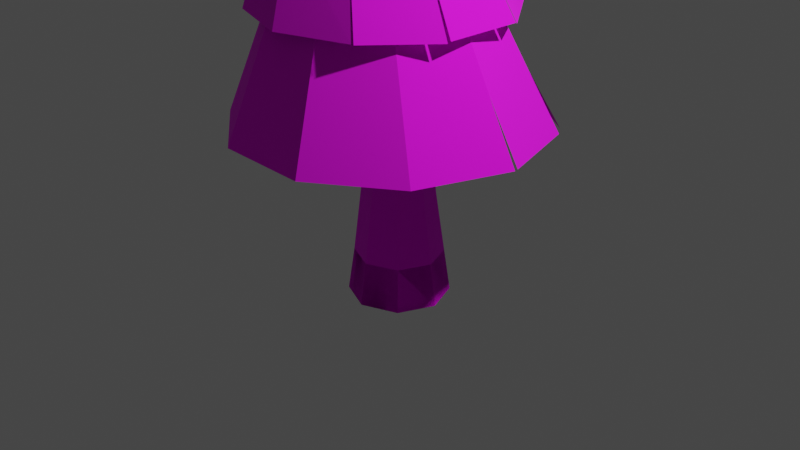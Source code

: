 # Source: tree_snow.blend  (saved by Blender 3.1.7; exported with 4.5.12 LTS)
import bpy
from mathutils import Matrix  # noqa: F401  (used for matrix-valued properties, if any)

bpy.ops.wm.read_factory_settings(use_empty=True)
scene = bpy.context.scene
scene.name = 'Scene'

# ---- collections
col_collection = bpy.data.collections.new('Collection'); scene.collection.children.link(col_collection)

# ---- images (referenced by path relative to the original .blend; pixels are not part of the script)
import os
ASSET_DIR = os.environ.get("B2B_ASSET_DIR", "")  # directory of the original .blend (textures are referenced by path, not embedded)
HERE = os.path.dirname(os.path.abspath(__file__))  # packed textures are extracted next to this script under _unpacked/

def load_image(name, relpath, width, height, colorspace="sRGB"):
    """Load a texture the original file referenced (path relative to the .blend, or extracted next to this script)."""
    p = next((c for c in (os.path.join(HERE, relpath), os.path.join(ASSET_DIR, relpath)) if relpath and os.path.exists(c)), "")
    if p:
        img = bpy.data.images.load(p, check_existing=True)
        img.name = name
    else:  # same state as the original file: an image datablock whose file is absent (Cycles renders it pink)
        img = bpy.data.images.new(name, width, height)
        img.source = "FILE"
        img.filepath = "//" + (relpath or name)
    img.colorspace_settings.name = colorspace
    return img
img_gradient_png = load_image('gradient.png', 'gradient.png', 1024, 1024, 'sRGB')

# ---- materials (node trees are filled in below, after node groups)
mat_material_001 = bpy.data.materials.new('Material.001')
mat_material_001.use_transparent_shadow = False
mat_material_002 = bpy.data.materials.new('Material.002')
mat_material_002.use_transparent_shadow = False

# ---- material node trees
mat_material_001.use_nodes = True; mat_material_001.node_tree.nodes.clear()
_N = mat_material_001.node_tree.nodes; _L = mat_material_001.node_tree.links
n0 = _N.new('ShaderNodeBsdfPrincipled'); n0.name = 'Principled BSDF'; n0.location = (10, 300)
n0.distribution = 'GGX'
n0.subsurface_method = 'RANDOM_WALK_SKIN'
n0.inputs[2].default_value = 1.0
n0.inputs[3].default_value = 1.45
n0.inputs[27].default_value = (0.0, 0.0, 0.0, 1.0)
n0.inputs[28].default_value = 1.0
n1 = _N.new('ShaderNodeOutputMaterial'); n1.name = 'Material Output'; n1.location = (300, 300)
n2 = _N.new('ShaderNodeTexImage'); n2.name = 'Image Texture'; n2.location = (-280, 280)
n2.image = img_gradient_png
_L.new(n0.outputs[0], n1.inputs[0])
_L.new(n2.outputs[0], n0.inputs[0])
n1.is_active_output = True
mat_material_002.use_nodes = True; mat_material_002.node_tree.nodes.clear()
_N = mat_material_002.node_tree.nodes; _L = mat_material_002.node_tree.links
n0 = _N.new('ShaderNodeBsdfPrincipled'); n0.name = 'Principled BSDF'; n0.location = (10, 300)
n0.distribution = 'GGX'
n0.subsurface_method = 'RANDOM_WALK_SKIN'
n0.inputs[2].default_value = 1.0
n0.inputs[3].default_value = 1.45
n0.inputs[27].default_value = (0.0, 0.0, 0.0, 1.0)
n0.inputs[28].default_value = 1.0
n1 = _N.new('ShaderNodeOutputMaterial'); n1.name = 'Material Output'; n1.location = (300, 300)
n2 = _N.new('ShaderNodeTexImage'); n2.name = 'Image Texture'; n2.location = (-280, 280)
n2.image = img_gradient_png
_L.new(n0.outputs[0], n1.inputs[0])
_L.new(n2.outputs[0], n0.inputs[0])
n1.is_active_output = True

# ---- world
world_world = bpy.data.worlds.new('World'); scene.world = world_world
world_world.use_nodes = True; world_world.node_tree.nodes.clear()
_N = world_world.node_tree.nodes; _L = world_world.node_tree.links
n0 = _N.new('ShaderNodeOutputWorld'); n0.name = 'World Output'; n0.location = (300, 300)
n1 = _N.new('ShaderNodeBackground'); n1.name = 'Background'; n1.location = (10, 300)
n1.inputs[0].default_value = (0.05088, 0.05088, 0.05088, 1.0)
_L.new(n1.outputs[0], n0.inputs[0])
n0.is_active_output = True
world_world.color = (0.05088, 0.05088, 0.05088)
world_world.use_sun_shadow = False
world_world.sun_shadow_jitter_overblur = 0.0

# ---- cameras
cam_camera = bpy.data.cameras.new('Camera')
cam_camera.clip_end = 100.0
cam_camera.ortho_scale = 7.314

# ---- lights
light_light = bpy.data.lights.new('Light', 'POINT')
light_light.transmission_factor = 0.0
light_light.energy = 1000.0
light_light.shadow_soft_size = 0.1
light_light.shadow_maximum_resolution = 0.006
light_light.use_absolute_resolution = True

# ---- meshes
me_cylinder = bpy.data.meshes.new('Cylinder')
me_cylinder.from_pydata([(0.0, 0.5262, -0.797), (1.333e-09, 0.4611, -0.3462), (0.372, 0.372, -0.797), (0.326, 0.326, -0.3462), (0.5262, -3.712e-08, -0.797), (0.4611, -3.525e-08, -0.3462), (0.372, -0.372, -0.797), (0.326, -0.326, -0.3462), (-4.6e-08, -0.5262, -0.797), (-3.897e-08, -0.4611, -0.3462), (-0.372, -0.372, -0.797), (-0.326, -0.326, -0.3462), (-0.5262, -7.848e-09, -0.797), (-0.4611, -9.594e-09, -0.3462), (-0.372, 0.372, -0.797), (-0.326, 0.326, -0.3462), (0.0, 0.5262, -0.797), (0.372, 0.372, -0.797), (0.326, 0.326, -0.3462), (1.333e-09, 0.4611, -0.3462), (0.5262, -3.712e-08, -0.797), (0.4611, -3.525e-08, -0.3462), (0.372, -0.372, -0.797), (0.326, -0.326, -0.3462), (-4.6e-08, -0.5262, -0.797), (-3.897e-08, -0.4611, -0.3462), (-0.372, -0.372, -0.797), (-0.326, -0.326, -0.3462), (-0.5262, -7.848e-09, -0.797), (-0.4611, -9.594e-09, -0.3462), (-0.372, 0.372, -0.797), (-0.326, 0.326, -0.3462), (0.2399, 0.283, 0.2833), (-0.006004, 0.3768, 0.4059), (0.3453, 0.02336, 0.2072), (0.2484, -0.2499, 0.2221), (0.006004, -0.3768, 0.3193), (-0.2399, -0.283, 0.4419), (-0.3453, -0.02336, 0.5181), (-0.2484, 0.2499, 0.5031), (0.2266, 0.2657, 0.5107), (-0.004386, 0.3515, 0.6254), (0.3248, 0.02422, 0.4339), (0.2328, -0.2314, 0.4398), (0.004386, -0.3515, 0.5251), (-0.2266, -0.2657, 0.6398), (-0.3248, -0.02422, 0.7166), (-0.2328, 0.2314, 0.7107), (-0.02169, 0.248, 2.175), (-0.1592, 0.3337, 2.098), (0.03024, 0.07674, 2.187), (-0.03388, -0.07965, 2.127), (-0.1765, -0.1296, 2.03), (-0.3141, -0.04383, 1.954), (-0.366, 0.1274, 1.942), (-0.3019, 0.2838, 2.002), (-0.4134, 0.0493, 3.614), (-0.5794, 0.11, 3.644), (-0.3355, -0.1122, 3.614), (-0.3913, -0.28, 3.644), (-0.5482, -0.3557, 3.686), (-0.7142, -0.295, 3.716), (-0.7921, -0.1335, 3.717), (-0.7363, 0.03425, 3.687), (-0.3573, 0.1657, 5.123), (-0.5219, 0.2343, 5.104), (-0.2891, -4.628e-08, 5.131), (-0.3573, -0.1657, 5.123), (-0.5219, -0.2343, 5.104), (-0.6865, -0.1657, 5.086), (-0.7547, -2.619e-08, 5.078), (-0.6865, 0.1657, 5.086), (-0.04438, 0.03004, 6.207), (-0.07423, 0.04248, 6.203), (-0.03202, -4.224e-08, 6.208), (-0.04438, -0.03004, 6.207), (-0.07423, -0.04248, 6.203), (-0.1041, -0.03004, 6.2), (-0.1164, -3.86e-08, 6.199), (-0.1041, 0.03004, 6.2)], [], [(0, 2, 3, 1), (2, 4, 5, 3), (4, 6, 7, 5), (6, 8, 9, 7), (8, 10, 11, 9), (10, 12, 13, 11), (3, 5, 7, 9, 11, 13, 15, 1), (12, 14, 15, 13), (14, 0, 1, 15), (0, 14, 12, 10, 8, 6, 4, 2), (16, 19, 18, 17), (17, 18, 21, 20), (20, 21, 23, 22), (22, 23, 25, 24), (24, 25, 27, 26), (26, 27, 29, 28), (31, 29, 38, 39), (28, 29, 31, 30), (30, 31, 19, 16), (16, 17, 20, 22, 24, 26, 28, 30), (33, 39, 47, 41), (21, 18, 32, 34), (27, 25, 36, 37), (19, 31, 39, 33), (18, 19, 33, 32), (23, 21, 34, 35), (29, 27, 37, 38), (25, 23, 35, 36), (47, 46, 54, 55), (38, 37, 45, 46), (36, 35, 43, 44), (34, 32, 40, 42), (39, 38, 46, 47), (37, 36, 44, 45), (35, 34, 42, 43), (32, 33, 41, 40), (52, 51, 59, 60), (45, 44, 52, 53), (43, 42, 50, 51), (40, 41, 49, 48), (41, 47, 55, 49), (46, 45, 53, 54), (44, 43, 51, 52), (42, 40, 48, 50), (57, 63, 71, 65), (50, 48, 56, 58), (55, 54, 62, 63), (53, 52, 60, 61), (51, 50, 58, 59), (48, 49, 57, 56), (49, 55, 63, 57), (54, 53, 61, 62), (69, 68, 76, 77), (62, 61, 69, 70), (60, 59, 67, 68), (58, 56, 64, 66), (63, 62, 70, 71), (61, 60, 68, 69), (59, 58, 66, 67), (56, 57, 65, 64), (72, 73, 79, 78, 77, 76, 75, 74), (67, 66, 74, 75), (64, 65, 73, 72), (65, 71, 79, 73), (70, 69, 77, 78), (68, 67, 75, 76), (66, 64, 72, 74), (71, 70, 78, 79)])
_uv = me_cylinder.uv_layers.new(name='UVMap')
_uv.uv.foreach_set('vector', [0.6934, 0.4359, 0.6902, 0.4359, 0.6906, 0.4398, 0.6934, 0.4398, 0.6902, 0.4359, 0.6888, 0.4359, 0.6894, 0.4398, 0.6906, 0.4398, 0.6888, 0.4359, 0.6902, 0.4359, 0.6906, 0.4398, 0.6894, 0.4398, 0.6902, 0.4359, 0.6934, 0.4359, 0.6934, 0.4398, 0.6906, 0.4398, 0.6934, 0.4359, 0.6966, 0.4359, 0.6962, 0.4398, 0.6934, 0.4398, 0.6966, 0.4359, 0.698, 0.4359, 0.6974, 0.4398, 0.6962, 0.4398, 0.6906, 0.4398, 0.6894, 0.4398, 0.6906, 0.4398, 0.6934, 0.4398, 0.6962, 0.4398, 0.6974, 0.4398, 0.6962, 0.4398, 0.6934, 0.4398, 0.698, 0.4359, 0.6966, 0.4359, 0.6962, 0.4398, 0.6974, 0.4398, 0.6966, 0.4359, 0.6934, 0.4359, 0.6934, 0.4398, 0.6962, 0.4398, 0.6934, 0.4359, 0.6966, 0.4359, 0.698, 0.4359, 0.6966, 0.4359, 0.6934, 0.4359, 0.6902, 0.4359, 0.6888, 0.4359, 0.6902, 0.4359, 0.6934, 0.4359, 0.6934, 0.4398, 0.6906, 0.4398, 0.6902, 0.4359, 0.6902, 0.4359, 0.6906, 0.4398, 0.6894, 0.4398, 0.6888, 0.4359, 0.6888, 0.4359, 0.6894, 0.4398, 0.6906, 0.4398, 0.6902, 0.4359, 0.6902, 0.4359, 0.6906, 0.4398, 0.6934, 0.4398, 0.6934, 0.4359, 0.6934, 0.4359, 0.6934, 0.4398, 0.6962, 0.4398, 0.6966, 0.4359, 0.6966, 0.4359, 0.6962, 0.4398, 0.6974, 0.4398, 0.698, 0.4359, 0.6962, 0.4398, 0.6974, 0.4398, 0.6964, 0.4473, 0.6955, 0.4471, 0.698, 0.4359, 0.6974, 0.4398, 0.6962, 0.4398, 0.6966, 0.4359, 0.6966, 0.4359, 0.6962, 0.4398, 0.6934, 0.4398, 0.6934, 0.4359, 0.6934, 0.4359, 0.6902, 0.4359, 0.6888, 0.4359, 0.6902, 0.4359, 0.6934, 0.4359, 0.6966, 0.4359, 0.698, 0.4359, 0.6966, 0.4359, 0.6934, 0.4463, 0.6955, 0.4471, 0.6954, 0.4489, 0.6934, 0.4482, 0.6894, 0.4398, 0.6906, 0.4398, 0.6913, 0.4452, 0.6904, 0.4446, 0.6962, 0.4398, 0.6934, 0.4398, 0.6933, 0.4456, 0.6955, 0.4466, 0.6934, 0.4398, 0.6962, 0.4398, 0.6955, 0.4471, 0.6934, 0.4463, 0.6906, 0.4398, 0.6934, 0.4398, 0.6934, 0.4463, 0.6913, 0.4452, 0.6906, 0.4398, 0.6894, 0.4398, 0.6904, 0.4446, 0.6912, 0.4447, 0.6974, 0.4398, 0.6962, 0.4398, 0.6955, 0.4466, 0.6964, 0.4473, 0.6934, 0.4398, 0.6906, 0.4398, 0.6912, 0.4447, 0.6933, 0.4456, 0.6954, 0.4489, 0.6962, 0.449, 0.6966, 0.4596, 0.696, 0.4601, 0.6964, 0.4473, 0.6955, 0.4466, 0.6954, 0.4483, 0.6962, 0.449, 0.6933, 0.4456, 0.6912, 0.4447, 0.6914, 0.4466, 0.6934, 0.4473, 0.6904, 0.4446, 0.6913, 0.4452, 0.6914, 0.4472, 0.6906, 0.4465, 0.6955, 0.4471, 0.6964, 0.4473, 0.6962, 0.449, 0.6954, 0.4489, 0.6955, 0.4466, 0.6933, 0.4456, 0.6934, 0.4473, 0.6954, 0.4483, 0.6912, 0.4447, 0.6904, 0.4446, 0.6906, 0.4465, 0.6914, 0.4466, 0.6913, 0.4452, 0.6934, 0.4463, 0.6934, 0.4482, 0.6914, 0.4472, 0.6949, 0.4604, 0.6937, 0.4612, 0.6968, 0.4744, 0.6981, 0.4747, 0.6954, 0.4483, 0.6934, 0.4473, 0.6949, 0.4604, 0.6961, 0.4597, 0.6914, 0.4466, 0.6906, 0.4465, 0.6931, 0.4617, 0.6937, 0.4612, 0.6914, 0.4472, 0.6934, 0.4482, 0.6948, 0.461, 0.6936, 0.4616, 0.6934, 0.4482, 0.6954, 0.4489, 0.696, 0.4601, 0.6948, 0.461, 0.6962, 0.449, 0.6954, 0.4483, 0.6961, 0.4597, 0.6966, 0.4596, 0.6934, 0.4473, 0.6914, 0.4466, 0.6937, 0.4612, 0.6949, 0.4604, 0.6906, 0.4465, 0.6914, 0.4472, 0.6936, 0.4616, 0.6931, 0.4617, 0.6984, 0.4744, 0.6998, 0.4747, 0.6993, 0.4869, 0.6979, 0.487, 0.6931, 0.4617, 0.6936, 0.4616, 0.697, 0.4741, 0.6963, 0.4741, 0.696, 0.4601, 0.6966, 0.4596, 0.7003, 0.475, 0.6998, 0.4747, 0.6961, 0.4597, 0.6949, 0.4604, 0.6981, 0.4747, 0.6996, 0.475, 0.6937, 0.4612, 0.6931, 0.4617, 0.6963, 0.4741, 0.6968, 0.4744, 0.6936, 0.4616, 0.6948, 0.461, 0.6984, 0.4744, 0.697, 0.4741, 0.6948, 0.461, 0.696, 0.4601, 0.6998, 0.4747, 0.6984, 0.4744, 0.6966, 0.4596, 0.6961, 0.4597, 0.6996, 0.475, 0.7003, 0.475, 0.6993, 0.4869, 0.6979, 0.487, 0.694, 0.4965, 0.6943, 0.4965, 0.7003, 0.475, 0.6996, 0.475, 0.6993, 0.4869, 0.6999, 0.4868, 0.6981, 0.4747, 0.6968, 0.4744, 0.6965, 0.4872, 0.6979, 0.487, 0.6963, 0.4741, 0.697, 0.4741, 0.6965, 0.4872, 0.6959, 0.4872, 0.6998, 0.4747, 0.7003, 0.475, 0.6999, 0.4868, 0.6993, 0.4869, 0.6996, 0.475, 0.6981, 0.4747, 0.6979, 0.487, 0.6993, 0.4869, 0.6968, 0.4744, 0.6963, 0.4741, 0.6959, 0.4872, 0.6965, 0.4872, 0.697, 0.4741, 0.6984, 0.4744, 0.6979, 0.487, 0.6965, 0.4872, 0.6938, 0.4966, 0.694, 0.4965, 0.6943, 0.4965, 0.6944, 0.4965, 0.6943, 0.4965, 0.694, 0.4965, 0.6938, 0.4966, 0.6937, 0.4966, 0.6965, 0.4872, 0.6959, 0.4872, 0.6937, 0.4966, 0.6938, 0.4966, 0.6965, 0.4872, 0.6979, 0.487, 0.694, 0.4965, 0.6938, 0.4966, 0.6979, 0.487, 0.6993, 0.4869, 0.6943, 0.4965, 0.694, 0.4965, 0.6999, 0.4868, 0.6993, 0.4869, 0.6943, 0.4965, 0.6944, 0.4965, 0.6979, 0.487, 0.6965, 0.4872, 0.6938, 0.4966, 0.694, 0.4965, 0.6959, 0.4872, 0.6965, 0.4872, 0.6938, 0.4966, 0.6937, 0.4966, 0.6993, 0.4869, 0.6999, 0.4868, 0.6944, 0.4965, 0.6943, 0.4965])
me_cylinder.materials.append(mat_material_001)
me_cylinder.use_remesh_fix_poles = True
me_cylinder.use_remesh_preserve_attributes = False
me_cylinder.update()
me_circle = bpy.data.meshes.new('Circle')
me_circle.from_pydata([(0.2559, 0.6957, 0.0168), (-0.2363, 0.7023, 0.0168), (-0.6383, 0.4184, 0.0168), (-0.7967, -0.0477, 0.0168), (-0.6508, -0.5178, 0.0168), (-0.2565, -0.8124, 0.0168), (0.2356, -0.819, 0.0168), (0.6377, -0.535, 0.0168), (0.796, -0.06898, 0.0168), (0.6502, 0.4011, 0.0168), (0.04789, 0.4378, 0.6938), (-0.252, 0.4418, 0.6938), (-0.497, 0.2688, 0.6938), (-0.5935, -0.0152, 0.6938), (-0.5046, -0.3016, 0.6938), (-0.2643, -0.4812, 0.6938), (0.03555, -0.4852, 0.6938), (0.2805, -0.3121, 0.6938), (0.377, -0.02816, 0.6938), (0.2882, 0.2583, 0.6938), (-0.09384, 0.6544, 0.5564), (-0.4785, 0.5294, 0.5564), (-0.7162, 0.2022, 0.5564), (-0.7162, -0.2022, 0.5564), (-0.4785, -0.5294, 0.5564), (-0.09384, -0.6544, 0.5564), (0.2801, -0.5356, 0.5584), (0.5239, -0.2159, 0.5484), (0.521, 0.2191, 0.5482), (0.2908, 0.5294, 0.5564), (-0.2614, 0.2781, 1.441), (-0.4249, 0.225, 1.441), (-0.5259, 0.08595, 1.441), (-0.5259, -0.08595, 1.441), (-0.4249, -0.225, 1.441), (-0.2614, -0.2781, 1.441), (-0.09794, -0.225, 1.441), (0.003103, -0.08595, 1.441), (0.003103, 0.08595, 1.441), (-0.09794, 0.225, 1.441), (-0.07513, 0.5758, 1.21), (-0.4313, 0.5806, 1.21), (-0.7223, 0.3751, 1.21), (-0.8439, 0.002749, 1.218), (-0.7313, -0.3024, 1.21), (-0.446, -0.5157, 1.21), (-0.06314, -0.5072, 1.21), (0.2012, -0.3149, 1.21), (0.3158, 0.02237, 1.21), (0.2102, 0.3412, 1.21), (-0.1604, 0.1997, 2.001), (-0.2796, 0.2013, 2.001), (-0.3769, 0.1325, 2.001), (-0.4153, 0.01971, 2.001), (-0.38, -0.09411, 2.001), (-0.2845, -0.1654, 2.001), (-0.1653, -0.167, 2.001), (-0.068, -0.09827, 2.001), (-0.02967, 0.01456, 2.001), (-0.06498, 0.1284, 2.001), (-0.2346, 0.3442, 1.863), (-0.426, 0.2663, 1.853), (-0.5619, 0.1064, 1.863), (-0.5619, -0.1064, 1.863), (-0.4369, -0.2784, 1.863), (-0.2346, -0.3442, 1.863), (-0.03231, -0.2784, 1.863), (0.09272, -0.1064, 1.863), (0.09272, 0.1064, 1.863), (-0.03231, 0.2784, 1.863), (-0.04022, 0.03113, 2.587), (-0.05851, 0.02518, 2.587), (-0.06982, 0.009619, 2.587), (-0.06982, -0.009618, 2.587), (-0.05851, -0.02518, 2.587), (-0.04022, -0.03112, 2.587), (-0.02192, -0.02518, 2.587), (-0.01062, -0.009618, 2.587), (-0.01062, 0.009619, 2.587), (-0.02192, 0.02518, 2.587), (-0.5873, -0.4239, 0.3108), (-0.2599, -0.6685, 0.3108), (-0.2431, 0.5892, 0.3108), (-0.5769, 0.3534, 0.3108), (0.614, -0.05125, 0.3108), (0.4929, 0.3391, 0.3108), (0.1487, -0.674, 0.3108), (-0.7084, -0.03358, 0.3108), (0.1655, 0.5837, 0.3108), (0.4825, -0.4382, 0.3108), (-0.4107, -0.4391, 1.383), (-0.1063, -0.4432, 1.383), (-0.6468, 0.3221, 1.383), (-0.7447, 0.03383, 1.383), (0.1501, 0.3114, 1.383), (-0.09377, 0.4936, 1.383), (0.1424, -0.2676, 1.383), (-0.6545, -0.2569, 1.383), (-0.3982, 0.4977, 1.383), (0.2403, 0.02066, 1.383), (-0.2477, 0.1518, 2.225), (-0.1374, 0.1876, 2.225), (0.04105, 0.05799, 2.225), (0.04105, -0.05799, 2.225), (-0.1374, -0.1876, 2.225), (-0.2477, -0.1518, 2.225), (-0.3159, 0.05799, 2.225), (-0.02712, 0.1518, 2.225), (-0.02712, -0.1518, 2.225), (-0.3159, -0.05799, 2.225), (-0.2477, 0.1518, 2.225), (0.04105, 0.05799, 2.225), (-0.1374, -0.1876, 2.225), (-0.3159, 0.05799, 2.225), (-0.02712, 0.1518, 2.225), (-0.02712, -0.1518, 2.225), (-0.3159, -0.05799, 2.225), (-0.1374, 0.1876, 2.225), (0.04105, -0.05799, 2.225), (-0.2477, -0.1518, 2.225), (0.1804, 0.4067, 1.215), (0.4929, 0.3391, 0.3108), (0.6162, 0.4507, 0.02042), (0.7853, -0.03918, 0.01307), (-0.2536, 0.71, 0.02728), (-0.6289, 0.1488, 0.9626), (-0.4539, 0.3897, 0.9626), (0.1123, 0.3897, 0.9626), (0.2873, 0.1488, 0.9626), (0.1123, -0.3897, 0.9626), (-0.1708, -0.4817, 0.9626), (-0.6289, -0.1488, 0.9626), (-0.1708, 0.4817, 0.9626), (0.2873, -0.1488, 0.9626), (-0.4539, -0.3897, 0.9626), (-0.6289, 0.1488, 0.9626), (0.1123, 0.3897, 0.9626), (0.1123, -0.3897, 0.9626), (-0.6289, -0.1488, 0.9626), (-0.1708, 0.4817, 0.9626), (0.2873, -0.1488, 0.9626), (-0.4539, -0.3897, 0.9626), (-0.4539, 0.3897, 0.9626), (0.2873, 0.1488, 0.9626), (-0.1708, -0.4817, 0.9626), (0.5286, 0.2022, 0.5564), (0.5286, -0.2022, 0.5564), (0.2908, -0.5294, 0.5564), (0.08926, 0.1089, 1.869), (-0.4369, 0.2784, 1.863), (-0.5587, -0.1173, 1.876), (-0.8369, 0.03777, 1.21), (-0.03018, -0.275, 1.863), (-0.4369, -0.2784, 1.863), (-0.08978, -0.5204, 1.21)], [], [(80, 81, 15, 14), (82, 83, 12, 11), (84, 85, 19, 18), (81, 86, 16, 15), (83, 87, 13, 12), (121, 88, 10, 19), (86, 89, 17, 16), (87, 80, 14, 13), (88, 82, 11, 10), (89, 84, 18, 17), (125, 126, 31, 32), (127, 128, 38, 39), (129, 130, 35, 36), (131, 125, 32, 33), (132, 127, 39, 30), (133, 129, 36, 37), (134, 131, 33, 34), (126, 132, 30, 31), (128, 133, 37, 38), (130, 134, 34, 35), (90, 91, 56, 55), (92, 93, 53, 52), (94, 95, 50, 59), (91, 96, 57, 56), (93, 97, 54, 53), (95, 98, 51, 50), (96, 99, 58, 57), (97, 90, 55, 54), (98, 92, 52, 51), (99, 94, 59, 58), (100, 101, 70, 71), (102, 103, 77, 78), (104, 105, 74, 75), (106, 100, 71, 72), (107, 102, 78, 79), (108, 104, 75, 76), (109, 106, 72, 73), (101, 107, 79, 70), (103, 108, 76, 77), (105, 109, 73, 74), (7, 8, 84, 89), (0, 1, 82, 88), (3, 4, 80, 87), (6, 7, 89, 86), (122, 0, 88, 121), (2, 3, 87, 83), (5, 6, 86, 81), (123, 9, 85, 84), (124, 2, 83, 82), (4, 5, 81, 80), (48, 49, 94, 99), (41, 42, 92, 98), (44, 45, 90, 97), (47, 48, 99, 96), (40, 41, 98, 95), (43, 44, 97, 93), (46, 47, 96, 91), (120, 40, 95, 94), (42, 151, 93, 92), (45, 154, 91, 90), (119, 116, 109, 105), (118, 115, 108, 103), (117, 114, 107, 101), (116, 113, 106, 109), (115, 112, 104, 108), (114, 111, 102, 107), (113, 110, 100, 106), (112, 119, 105, 104), (111, 118, 103, 102), (110, 117, 101, 100), (61, 60, 117, 110), (68, 67, 118, 111), (65, 64, 119, 112), (62, 149, 110, 113), (69, 148, 111, 114), (66, 65, 112, 115), (63, 62, 113, 116), (60, 69, 114, 117), (67, 152, 115, 118), (153, 150, 116, 119), (144, 141, 134, 130), (143, 140, 133, 128), (142, 139, 132, 126), (141, 138, 131, 134), (140, 137, 129, 133), (139, 136, 127, 132), (138, 135, 125, 131), (137, 144, 130, 129), (136, 143, 128, 127), (135, 142, 126, 125), (22, 21, 142, 135), (29, 28, 143, 136), (26, 25, 144, 137), (23, 22, 135, 138), (20, 29, 136, 139), (27, 147, 137, 140), (24, 23, 138, 141), (21, 20, 139, 142), (145, 146, 140, 143), (25, 24, 141, 144)])
_uv = me_circle.uv_layers.new(name='UVMap')
_uv.uv.foreach_set('vector', [0.07808, 0.8011, 0.06836, 0.8011, 0.06849, 0.8125, 0.07562, 0.8125, 0.06786, 0.8011, 0.07777, 0.8011, 0.0754, 0.8125, 0.06812, 0.8125, 0.0424, 0.8011, 0.04599, 0.8011, 0.05208, 0.8125, 0.04944, 0.8125, 0.06836, 0.8011, 0.05622, 0.8011, 0.05958, 0.8125, 0.06849, 0.8125, 0.07777, 0.8011, 0.08168, 0.8011, 0.07826, 0.8125, 0.0754, 0.8125, 0.04599, 0.8011, 0.05572, 0.8011, 0.05921, 0.8125, 0.05208, 0.8125, 0.05622, 0.8011, 0.0463, 0.8011, 0.0523, 0.8125, 0.05958, 0.8125, 0.08168, 0.8011, 0.07808, 0.8011, 0.07562, 0.8125, 0.07826, 0.8125, 0.05572, 0.8011, 0.06786, 0.8011, 0.06812, 0.8125, 0.05921, 0.8125, 0.0463, 0.8011, 0.0424, 0.8011, 0.04944, 0.8125, 0.0523, 0.8125, 0.07932, 0.8205, 0.07412, 0.8205, 0.07326, 0.8347, 0.07626, 0.8347, 0.0573, 0.8205, 0.0521, 0.8205, 0.06054, 0.8347, 0.06355, 0.8347, 0.0573, 0.8205, 0.06571, 0.8205, 0.0684, 0.8347, 0.06355, 0.8347, 0.07932, 0.8205, 0.07932, 0.8205, 0.07626, 0.8347, 0.07626, 0.8347, 0.06571, 0.8205, 0.0573, 0.8205, 0.06355, 0.8347, 0.0684, 0.8347, 0.0521, 0.8205, 0.0573, 0.8205, 0.06355, 0.8347, 0.06054, 0.8347, 0.07412, 0.8205, 0.07932, 0.8205, 0.07626, 0.8347, 0.07326, 0.8347, 0.07412, 0.8205, 0.06571, 0.8205, 0.0684, 0.8347, 0.07326, 0.8347, 0.0521, 0.8205, 0.0521, 0.8205, 0.06054, 0.8347, 0.06054, 0.8347, 0.06571, 0.8205, 0.07412, 0.8205, 0.07326, 0.8347, 0.0684, 0.8347, 0.07284, 0.8329, 0.06379, 0.8329, 0.06555, 0.8513, 0.06909, 0.8513, 0.07985, 0.8329, 0.08276, 0.8329, 0.07297, 0.8513, 0.07183, 0.8513, 0.05618, 0.8329, 0.06342, 0.8329, 0.0654, 0.8513, 0.06257, 0.8513, 0.06379, 0.8329, 0.05641, 0.8329, 0.06266, 0.8513, 0.06555, 0.8513, 0.08276, 0.8329, 0.08008, 0.8329, 0.07192, 0.8513, 0.07297, 0.8513, 0.06342, 0.8329, 0.07246, 0.8329, 0.06894, 0.8513, 0.0654, 0.8513, 0.05641, 0.8329, 0.0535, 0.8329, 0.06152, 0.8513, 0.06266, 0.8513, 0.08008, 0.8329, 0.07284, 0.8329, 0.06909, 0.8513, 0.07192, 0.8513, 0.07246, 0.8329, 0.07985, 0.8329, 0.07183, 0.8513, 0.06894, 0.8513, 0.0535, 0.8329, 0.05618, 0.8329, 0.06257, 0.8513, 0.06152, 0.8513, 0.06799, 0.858, 0.06472, 0.858, 0.06183, 0.8687, 0.06237, 0.8687, 0.05942, 0.858, 0.05942, 0.858, 0.06095, 0.8687, 0.06095, 0.8687, 0.06472, 0.858, 0.06799, 0.858, 0.06237, 0.8687, 0.06183, 0.8687, 0.07002, 0.858, 0.06799, 0.858, 0.06237, 0.8687, 0.06271, 0.8687, 0.06144, 0.858, 0.05942, 0.858, 0.06095, 0.8687, 0.06129, 0.8687, 0.06144, 0.858, 0.06472, 0.858, 0.06183, 0.8687, 0.06129, 0.8687, 0.07002, 0.858, 0.07002, 0.858, 0.06271, 0.8687, 0.06271, 0.8687, 0.06472, 0.858, 0.06144, 0.858, 0.06129, 0.8687, 0.06183, 0.8687, 0.05942, 0.858, 0.06144, 0.858, 0.06129, 0.8687, 0.06095, 0.8687, 0.06799, 0.858, 0.07002, 0.858, 0.06271, 0.8687, 0.06237, 0.8687, 0.0417, 0.7924, 0.03699, 0.7924, 0.0424, 0.8011, 0.0463, 0.8011, 0.05304, 0.7924, 0.06766, 0.7924, 0.06786, 0.8011, 0.05572, 0.8011, 0.0843, 0.7924, 0.07997, 0.7924, 0.07808, 0.8011, 0.08168, 0.8011, 0.05364, 0.7924, 0.0417, 0.7924, 0.0463, 0.8011, 0.05622, 0.8011, 0.04233, 0.7925, 0.05304, 0.7924, 0.05572, 0.8011, 0.04599, 0.8011, 0.0796, 0.7924, 0.0843, 0.7924, 0.08168, 0.8011, 0.07777, 0.8011, 0.06826, 0.7924, 0.05364, 0.7924, 0.05622, 0.8011, 0.06836, 0.8011, 0.03731, 0.7922, 0.04132, 0.7924, 0.04599, 0.8011, 0.0424, 0.8011, 0.06817, 0.7927, 0.0796, 0.7924, 0.07777, 0.8011, 0.06786, 0.8011, 0.07997, 0.7924, 0.06826, 0.7924, 0.06836, 0.8011, 0.07808, 0.8011, 0.05126, 0.8278, 0.05439, 0.8278, 0.05618, 0.8329, 0.0535, 0.8329, 0.07345, 0.8278, 0.08209, 0.8278, 0.07985, 0.8329, 0.07246, 0.8329, 0.08236, 0.8278, 0.07388, 0.8278, 0.07284, 0.8329, 0.08008, 0.8329, 0.05466, 0.8278, 0.05126, 0.8278, 0.0535, 0.8329, 0.05641, 0.8329, 0.06287, 0.8278, 0.07345, 0.8278, 0.07246, 0.8329, 0.06342, 0.8329, 0.0857, 0.828, 0.08236, 0.8278, 0.08008, 0.8329, 0.08276, 0.8329, 0.06251, 0.8278, 0.05466, 0.8278, 0.05641, 0.8329, 0.06379, 0.8329, 0.05528, 0.828, 0.06287, 0.8278, 0.06342, 0.8329, 0.05618, 0.8329, 0.08209, 0.8278, 0.08549, 0.8278, 0.08276, 0.8329, 0.07985, 0.8329, 0.07388, 0.8278, 0.0633, 0.8278, 0.06379, 0.8329, 0.07284, 0.8329, 0.06799, 0.858, 0.07002, 0.858, 0.07002, 0.858, 0.06799, 0.858, 0.05942, 0.858, 0.06144, 0.858, 0.06144, 0.858, 0.05942, 0.858, 0.06472, 0.858, 0.06144, 0.858, 0.06144, 0.858, 0.06472, 0.858, 0.07002, 0.858, 0.07002, 0.858, 0.07002, 0.858, 0.07002, 0.858, 0.06144, 0.858, 0.06472, 0.858, 0.06472, 0.858, 0.06144, 0.858, 0.06144, 0.858, 0.05942, 0.858, 0.05942, 0.858, 0.06144, 0.858, 0.07002, 0.858, 0.06799, 0.858, 0.06799, 0.858, 0.07002, 0.858, 0.06472, 0.858, 0.06799, 0.858, 0.06799, 0.858, 0.06472, 0.858, 0.05942, 0.858, 0.05942, 0.858, 0.05942, 0.858, 0.05942, 0.858, 0.06799, 0.858, 0.06472, 0.858, 0.06472, 0.858, 0.06799, 0.858, 0.07329, 0.8469, 0.0676, 0.8472, 0.06472, 0.858, 0.06799, 0.858, 0.05788, 0.8472, 0.05788, 0.8472, 0.05942, 0.858, 0.05942, 0.858, 0.0676, 0.8472, 0.07361, 0.8472, 0.06799, 0.858, 0.06472, 0.858, 0.07733, 0.8472, 0.07361, 0.8472, 0.06799, 0.858, 0.07002, 0.858, 0.0616, 0.8472, 0.05799, 0.8474, 0.05942, 0.858, 0.06144, 0.858, 0.0616, 0.8472, 0.0676, 0.8472, 0.06472, 0.858, 0.06144, 0.858, 0.07733, 0.8472, 0.07733, 0.8472, 0.07002, 0.858, 0.07002, 0.858, 0.0676, 0.8472, 0.0616, 0.8472, 0.06144, 0.858, 0.06472, 0.858, 0.05788, 0.8472, 0.06153, 0.8472, 0.06144, 0.858, 0.05942, 0.858, 0.07361, 0.8472, 0.07723, 0.8476, 0.07002, 0.858, 0.06799, 0.858, 0.06571, 0.8205, 0.07412, 0.8205, 0.07412, 0.8205, 0.06571, 0.8205, 0.0521, 0.8205, 0.0521, 0.8205, 0.0521, 0.8205, 0.0521, 0.8205, 0.07412, 0.8205, 0.06571, 0.8205, 0.06571, 0.8205, 0.07412, 0.8205, 0.07412, 0.8205, 0.07932, 0.8205, 0.07932, 0.8205, 0.07412, 0.8205, 0.0521, 0.8205, 0.0573, 0.8205, 0.0573, 0.8205, 0.0521, 0.8205, 0.06571, 0.8205, 0.0573, 0.8205, 0.0573, 0.8205, 0.06571, 0.8205, 0.07932, 0.8205, 0.07932, 0.8205, 0.07932, 0.8205, 0.07932, 0.8205, 0.0573, 0.8205, 0.06571, 0.8205, 0.06571, 0.8205, 0.0573, 0.8205, 0.0573, 0.8205, 0.0521, 0.8205, 0.0521, 0.8205, 0.0573, 0.8205, 0.07932, 0.8205, 0.07412, 0.8205, 0.07412, 0.8205, 0.07932, 0.8205, 0.08191, 0.8084, 0.07485, 0.8084, 0.07412, 0.8205, 0.07932, 0.8205, 0.052, 0.8084, 0.04516, 0.8081, 0.0521, 0.8205, 0.0573, 0.8205, 0.05232, 0.8084, 0.06342, 0.8084, 0.06571, 0.8205, 0.0573, 0.8205, 0.08191, 0.8084, 0.08191, 0.8084, 0.07932, 0.8205, 0.07932, 0.8205, 0.06342, 0.8084, 0.052, 0.8084, 0.0573, 0.8205, 0.06571, 0.8205, 0.04508, 0.8081, 0.052, 0.8084, 0.0573, 0.8205, 0.0521, 0.8205, 0.07485, 0.8084, 0.08191, 0.8084, 0.07932, 0.8205, 0.07412, 0.8205, 0.07485, 0.8084, 0.06342, 0.8084, 0.06571, 0.8205, 0.07412, 0.8205, 0.04494, 0.8084, 0.04494, 0.8084, 0.0521, 0.8205, 0.0521, 0.8205, 0.06342, 0.8084, 0.07485, 0.8084, 0.07412, 0.8205, 0.06571, 0.8205])
me_circle.materials.append(mat_material_002)
me_circle.use_remesh_fix_poles = True
me_circle.use_remesh_preserve_attributes = False
me_circle.update()

# ---- objects
ob_light = bpy.data.objects.new('Light', light_light)
ob_camera = bpy.data.objects.new('Camera', cam_camera)
ob_cylinder = bpy.data.objects.new('Cylinder', me_cylinder)
ob_circle = bpy.data.objects.new('Circle', me_circle)

# ---- transforms, parenting, visibility, modifiers, constraints
ob_light.location = (4.076, 1.005, 5.904)
ob_light.rotation_euler = (0.6503, 0.05522, 1.866)
ob_light.lock_rotations_4d = False
ob_light.empty_display_type = 'ARROWS'
ob_light.color = (0.0, 0.0, 0.0, 0.0)
ob_light.lineart.crease_threshold = 0.0
ob_camera.location = (7.359, -6.926, 4.958)
ob_camera.rotation_euler = (1.109, 0.0, 0.8149)
ob_camera.lock_rotations_4d = False
ob_camera.empty_display_type = 'ARROWS'
ob_camera.color = (0.0, 0.0, 0.0, 0.0)
ob_camera.display_type = 'WIRE'
ob_camera.lineart.crease_threshold = 0.0
ob_cylinder.location = (0.0, 0.0, 0.0)
ob_circle.location = (0.0, 0.0, 1.048)
ob_circle.scale = (2.03, 2.03, 2.03)

# ---- collection membership
col_collection.objects.link(ob_light)
col_collection.objects.link(ob_camera)
col_collection.objects.link(ob_cylinder)
col_collection.objects.link(ob_circle)

# ---- scene / render settings (as saved in the file)
scene.camera = ob_camera
scene.frame_start = 1; scene.frame_end = 250; scene.frame_set(0)
scene.render.engine = 'BLENDER_EEVEE_NEXT'
scene.cycles.sampling_pattern = 'TABULATED_SOBOL'
scene.cycles.use_light_tree = False
scene.view_settings.view_transform = 'Filmic'
bpy.context.view_layer.update()
